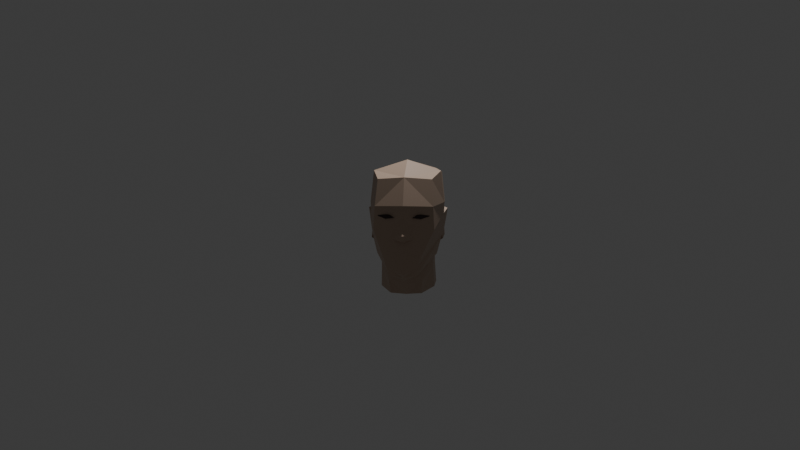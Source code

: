 # Source: myhead.blend  (saved by Blender 4.0.36; exported with 4.5.12 LTS)
import bpy
from mathutils import Matrix  # noqa: F401  (used for matrix-valued properties, if any)

bpy.ops.wm.read_factory_settings(use_empty=True)
scene = bpy.context.scene
scene.name = 'Scene'

# ---- collections
col_collection = bpy.data.collections.new('Collection'); scene.collection.children.link(col_collection)

# ---- materials (node trees are filled in below, after node groups)
mat_skin = bpy.data.materials.new('skin')
mat_skin.use_transparent_shadow = False
mat_eyes = bpy.data.materials.new('eyes')
mat_eyes.use_transparent_shadow = False

# ---- material node trees
mat_skin.use_nodes = True; mat_skin.node_tree.nodes.clear()
_N = mat_skin.node_tree.nodes; _L = mat_skin.node_tree.links
n0 = _N.new('ShaderNodeBsdfPrincipled'); n0.name = 'Principled BSDF'; n0.location = (10, 300)
n0.inputs[0].default_value = (0.5211, 0.3813, 0.2874, 1.0)
n0.inputs[3].default_value = 1.45
n1 = _N.new('ShaderNodeOutputMaterial'); n1.name = 'Material Output'; n1.location = (300, 300)
_L.new(n0.outputs[0], n1.inputs[0])
n1.is_active_output = True
mat_eyes.use_nodes = True; mat_eyes.node_tree.nodes.clear()
_N = mat_eyes.node_tree.nodes; _L = mat_eyes.node_tree.links
n0 = _N.new('ShaderNodeBsdfPrincipled'); n0.name = 'Principled BSDF'; n0.location = (10, 300)
n0.inputs[0].default_value = (0.04971, 0.02842, 0.02842, 1.0)
n0.inputs[3].default_value = 1.45
n1 = _N.new('ShaderNodeOutputMaterial'); n1.name = 'Material Output'; n1.location = (300, 300)
_L.new(n0.outputs[0], n1.inputs[0])
n1.is_active_output = True

# ---- world
world_world = bpy.data.worlds.new('World'); scene.world = world_world
world_world.use_nodes = True; world_world.node_tree.nodes.clear()
_N = world_world.node_tree.nodes; _L = world_world.node_tree.links
n0 = _N.new('ShaderNodeOutputWorld'); n0.name = 'World Output'; n0.location = (300, 300)
n1 = _N.new('ShaderNodeBackground'); n1.name = 'Background'; n1.location = (10, 300)
n1.inputs[0].default_value = (0.05088, 0.05088, 0.05088, 1.0)
_L.new(n1.outputs[0], n0.inputs[0])
n0.is_active_output = True
world_world.color = (0.05088, 0.05088, 0.05088)
world_world.use_sun_shadow = False
world_world.sun_shadow_jitter_overblur = 0.0

# ---- cameras
cam_camera = bpy.data.cameras.new('Camera')
cam_camera.clip_end = 100.0
cam_camera.ortho_scale = 7.314

# ---- lights
light_light = bpy.data.lights.new('Light', 'POINT')
light_light.transmission_factor = 0.0
light_light.use_soft_falloff = False
light_light.energy = 1000.0
light_light.shadow_soft_size = 0.1
light_light.shadow_maximum_resolution = 0.006
light_light.use_absolute_resolution = True

# ---- meshes
me_cube_001 = bpy.data.meshes.new('Cube.001')
me_cube_001.from_pydata([(0.322, -0.4271, 0.4688), (0.3173, 0.3961, 0.5434), (0.0, 0.423, 0.5634), (0.0, -0.506, 0.4958), (0.365, -0.1299, -0.4556), (0.4078, -0.07302, 0.5461), (0.0, -0.07997, 0.6785), (0.3051, -0.09387, -0.4615), (0.3334, 0.4569, 0.1899), (0.3452, -0.5452, 0.1571), (0.0, -0.6716, 0.1735), (0.0, 0.4874, 0.2177), (0.4505, -0.07858, 0.1649), (0.3091, 0.4504, -0.006229), (0.3603, -0.5577, -0.1164), (0.0, -0.7791, -0.2285), (0.0, 0.4782, 0.01594), (0.4236, -0.1001, -0.2302), (0.14, -0.6492, -0.5876), (0.1709, -0.617, -0.6478), (0.0, -0.6544, -0.6827), (0.0, -0.7295, -0.6342), (0.4047, 0.1994, 0.5162), (0.0, 0.1986, 0.6507), (0.4407, 0.2108, 0.153), (0.0, -0.71, -0.2551), (0.1162, -0.657, -0.2233), (0.03899, -0.6422, 0.024), (0.0, -0.6466, 0.02498), (0.0, -0.7096, -0.09817), (0.0, -0.7723, -0.1712), (0.1174, -0.6589, -0.1609), (0.07175, -0.6559, -0.08524), (0.0, -0.758, -0.2462), (0.05007, -0.7414, -0.2278), (0.02638, -0.6469, 0.1067), (0.3051, -0.09387, -0.4615), (0.0, -0.456, -0.7433), (0.1418, -0.4206, -0.6582), (0.2463, 0.3082, -0.3388), (0.0, 0.364, -0.338), (0.0, -0.456, -0.7433), (0.1418, -0.4206, -0.6582), (0.3318, 0.04071, -0.2616), (0.2463, 0.3082, -0.3388), (0.0, 0.364, -0.338), (0.3266, 0.01737, -0.8876), (0.0, -0.2717, -0.9386), (0.1887, -0.2435, -0.931), (0.3355, 0.2172, -0.8506), (0.2118, 0.3697, -0.8101), (0.003004, 0.4235, -0.7695), (0.2398, 0.2826, -0.5695), (0.3274, 0.08618, -0.5854), (0.2016, -0.3266, -0.7617), (0.0, -0.3862, -0.8118), (0.3128, -0.08072, -0.6363), (0.01222, 0.3677, -0.5426), (0.4425, -0.08236, 0.02899), (0.3739, 0.1065, -0.1791), (0.4425, -0.08236, 0.02899), (0.4236, -0.1001, -0.2302), (0.4419, 0.07747, -0.1646), (0.4349, 0.03282, 0.1043), (0.4093, 0.16, 0.04797), (0.4772, 0.1337, 0.04627), (0.4827, 0.02239, 0.08311), (0.4151, 0.05975, -0.2609), (0.3979, -0.0662, -0.3016), (0.4488, 0.0307, -0.241), (0.435, -0.09301, -0.2754), (0.435, -0.09301, -0.2754)], [], [(11, 2, 1, 8), (12, 5, 0, 9), (4, 17, 14, 18, 19), (9, 0, 3, 10), (5, 6, 3, 0), (22, 23, 6, 5), (24, 22, 5, 12), (40, 16, 13, 39), (14, 9, 35, 27, 32, 31, 26), (17, 58, 12, 9, 14), (16, 11, 8, 13), (39, 43, 44), (20, 19, 18, 21), (18, 14, 26, 25, 21), (8, 1, 22, 24), (1, 2, 23, 22), (32, 27, 28, 29), (25, 26, 34, 33), (28, 27, 35, 10), (26, 31, 30, 15, 34), (31, 32, 29, 30), (33, 34, 15), (35, 9, 10), (37, 38, 19, 20), (38, 36, 4, 19), (59, 64, 65, 62), (17, 4, 36, 43), (38, 37, 41, 42), (40, 39, 44, 45), (43, 36, 7), (36, 38, 42, 7), (52, 53, 49, 50), (54, 55, 47, 48), (56, 54, 48, 46), (57, 52, 50, 51), (53, 56, 46, 49), (43, 7, 56, 53), (45, 44, 52, 57), (7, 42, 54, 56), (42, 41, 55, 54), (44, 43, 53, 52), (13, 8, 24, 12, 58, 63, 64, 59), (62, 65, 66, 60, 61), (58, 17, 61, 60), (13, 59, 43, 39), (65, 64, 63, 66), (63, 58, 60, 66), (17, 43, 68, 71), (67, 69, 70, 71, 68), (61, 17, 71, 70), (62, 61, 70, 69), (43, 59, 67, 68), (59, 62, 69, 67)])
_uv = me_cube_001.uv_layers.new(name='UVMap')
_uv.uv.foreach_set('vector', [0.5, 0.375, 0.625, 0.375, 0.625, 0.5, 0.5, 0.5, 0.5, 0.625, 0.625, 0.625, 0.625, 0.75, 0.5, 0.75, 0.375, 0.625, 0.4375, 0.625, 0.4375, 0.75, 0.3879, 0.75, 0.375, 0.7257, 0.5, 0.75, 0.625, 0.75, 0.625, 0.875, 0.5, 0.875, 0.625, 0.625, 0.75, 0.625, 0.75, 0.75, 0.625, 0.75, 0.625, 0.5625, 0.75, 0.5625, 0.75, 0.625, 0.625, 0.625, 0.5, 0.5625, 0.625, 0.5625, 0.625, 0.625, 0.5, 0.625, 0.0, 0.0, 0.4375, 0.375, 0.4375, 0.5, 0.0, 0.0, 0.4375, 0.75, 0.5, 0.75, 0.4828, 0.8651, 0.4746, 0.8604, 0.4622, 0.8533, 0.4499, 0.8462, 0.4375, 0.8391, 0.4375, 0.625, 0.4815, 0.625, 0.5, 0.625, 0.5, 0.75, 0.4375, 0.75, 0.4375, 0.375, 0.5, 0.375, 0.5, 0.5, 0.4375, 0.5, 0.0, 0.0, 0.0, 0.0, 0.0, 0.0, 0.25, 0.7269, 0.375, 0.7257, 0.375, 0.75, 0.2638, 0.75, 0.3879, 0.75, 0.4375, 0.75, 0.4375, 0.8391, 0.431, 0.875, 0.3902, 0.875, 0.5, 0.5, 0.625, 0.5, 0.625, 0.5625, 0.5, 0.5625, 0.625, 0.5, 0.75, 0.5, 0.75, 0.5625, 0.625, 0.5625, 0.4622, 0.8533, 0.4746, 0.8604, 0.4779, 0.875, 0.4644, 0.875, 0.431, 0.875, 0.4375, 0.8391, 0.4375, 0.8601, 0.434, 0.875, 0.4779, 0.875, 0.4746, 0.8604, 0.4828, 0.8651, 0.5, 0.875, 0.4375, 0.8391, 0.4499, 0.8462, 0.451, 0.875, 0.4375, 0.875, 0.4375, 0.8601, 0.4499, 0.8462, 0.4622, 0.8533, 0.4644, 0.875, 0.451, 0.875, 0.434, 0.875, 0.4375, 0.8601, 0.4375, 0.875, 0.4828, 0.8651, 0.5, 0.75, 0.5, 0.875, 0.25, 0.6891, 0.3279, 0.6939, 0.375, 0.7257, 0.25, 0.7269, 0.3279, 0.6939, 0.3339, 0.625, 0.375, 0.625, 0.375, 0.7257, 0.4375, 0.5707, 0.463, 0.5732, 0.463, 0.5732, 0.4375, 0.5707, 0.4375, 0.625, 0.375, 0.625, 0.3339, 0.625, 0.0, 0.0, 0.3279, 0.6939, 0.25, 0.6891, 0.25, 0.6891, 0.3279, 0.6939, 0.0, 0.0, 0.0, 0.0, 0.0, 0.0, 0.0, 0.0, 0.0, 0.0, 0.3339, 0.625, 0.3339, 0.625, 0.3339, 0.625, 0.3279, 0.6939, 0.3279, 0.6939, 0.3339, 0.625, 0.0, 0.0, 0.0, 0.0, 0.0, 0.0, 0.0, 0.0, 0.3279, 0.6939, 0.25, 0.6891, 0.2615, 0.6898, 0.3279, 0.6939, 0.3339, 0.625, 0.3279, 0.6939, 0.3279, 0.6939, 0.3339, 0.625, 0.0, 0.0, 0.0, 0.0, 0.0, 0.0, 0.0, 0.0, 0.0, 0.0, 0.3339, 0.625, 0.3339, 0.625, 0.0, 0.0, 0.0, 0.0, 0.3339, 0.625, 0.3339, 0.625, 0.0, 0.0, 0.0, 0.0, 0.0, 0.0, 0.0, 0.0, 0.0, 0.0, 0.3339, 0.625, 0.3279, 0.6939, 0.3279, 0.6939, 0.3339, 0.625, 0.3279, 0.6939, 0.25, 0.6891, 0.25, 0.6891, 0.3279, 0.6939, 0.0, 0.0, 0.0, 0.0, 0.0, 0.0, 0.0, 0.0, 0.4375, 0.5, 0.5, 0.5, 0.5, 0.5625, 0.5, 0.625, 0.4815, 0.625, 0.479, 0.5979, 0.463, 0.5732, 0.4375, 0.5707, 0.4375, 0.5707, 0.463, 0.5732, 0.479, 0.5979, 0.4815, 0.625, 0.4375, 0.625, 0.4815, 0.625, 0.4375, 0.625, 0.4375, 0.625, 0.4815, 0.625, 0.4375, 0.5, 0.4375, 0.5707, 0.0, 0.0, 0.0, 0.0, 0.463, 0.5732, 0.463, 0.5732, 0.479, 0.5979, 0.479, 0.5979, 0.479, 0.5979, 0.4815, 0.625, 0.4815, 0.625, 0.479, 0.5979, 0.4375, 0.625, 0.0, 0.0, 0.0, 0.0, 0.4375, 0.625, 0.4375, 0.5707, 0.4375, 0.5707, 0.4375, 0.625, 0.4375, 0.625, 0.0, 0.0, 0.4375, 0.625, 0.4375, 0.625, 0.4375, 0.625, 0.4375, 0.625, 0.4375, 0.5707, 0.4375, 0.625, 0.4375, 0.625, 0.4375, 0.5707, 0.0, 0.0, 0.4375, 0.5707, 0.4375, 0.5707, 0.0, 0.0, 0.4375, 0.5707, 0.4375, 0.5707, 0.4375, 0.5707, 0.4375, 0.5707])
me_cube_001.materials.append(mat_skin)
me_cube_001.update()
me_cube_002 = bpy.data.meshes.new('Cube.002')
me_cube_002.from_pydata([(0.2885, -0.479, 0.04564), (0.2913, -0.4781, 0.037), (0.3081, -0.5259, 0.05269), (0.3028, -0.5276, 0.04486), (0.144, -0.5282, 0.06276), (0.1028, -0.5419, 0.02743), (0.1624, -0.5823, 0.06276), (0.1065, -0.5894, 0.03133), (0.2094, -0.566, 0.06906), (0.2094, -0.566, 0.01736), (0.191, -0.512, 0.06906), (0.191, -0.512, 0.01736)], [], [(0, 1, 3, 2), (8, 9, 7, 6), (6, 7, 5, 4), (10, 11, 1, 0), (8, 6, 4, 10), (9, 3, 1, 11), (7, 9, 11, 5), (2, 8, 10, 0), (4, 5, 11, 10), (2, 3, 9, 8)])
_uv = me_cube_002.uv_layers.new(name='UVMap')
_uv.uv.foreach_set('vector', [0.375, 0.0, 0.625, 0.0, 0.4949, 0.2562, 0.375, 0.25, 0.375, 0.375, 0.625, 0.375, 0.625, 0.5, 0.375, 0.5, 0.375, 0.5, 0.625, 0.5, 0.625, 0.75, 0.375, 0.75, 0.375, 0.875, 0.625, 0.875, 0.625, 1.0, 0.375, 1.0, 0.25, 0.5, 0.375, 0.5, 0.375, 0.75, 0.25, 0.75, 0.75, 0.5, 0.871, 0.5001, 0.875, 0.75, 0.75, 0.75, 0.625, 0.5, 0.75, 0.5, 0.75, 0.75, 0.625, 0.75, 0.125, 0.5, 0.25, 0.5, 0.25, 0.75, 0.125, 0.75, 0.375, 0.75, 0.625, 0.75, 0.625, 0.875, 0.375, 0.875, 0.375, 0.25, 0.4949, 0.2562, 0.625, 0.375, 0.375, 0.375])
me_cube_002.materials.append(mat_eyes)
me_cube_002.update()

# ---- objects
ob_light = bpy.data.objects.new('Light', light_light)
ob_camera = bpy.data.objects.new('Camera', cam_camera)
ob_empty_003 = bpy.data.objects.new('Empty.003', None)
ob_empty_004 = bpy.data.objects.new('Empty.004', None)
ob_cube = bpy.data.objects.new('Cube', me_cube_001)
ob_empty = bpy.data.objects.new('Empty', None)
ob_empty_001 = bpy.data.objects.new('Empty.001', None)
ob_cube_001 = bpy.data.objects.new('Cube.001', me_cube_002)

# ---- transforms, parenting, visibility, modifiers, constraints
ob_light.location = (0.5984, 1.005, 5.904)
ob_light.rotation_euler = (0.6503, 0.05522, 1.866)
ob_light.lock_rotations_4d = False
ob_light.empty_display_type = 'ARROWS'
ob_light.color = (0.0, 0.0, 0.0, 0.0)
ob_light.lineart.crease_threshold = 0.0
ob_camera.location = (1.201, -13.47, 1.565)
ob_camera.rotation_euler = (1.446, -1.574e-07, 0.09613)
ob_camera.lock_rotations_4d = False
ob_camera.empty_display_type = 'ARROWS'
ob_camera.color = (0.0, 0.0, 0.0, 0.0)
ob_camera.display_type = 'WIRE'
ob_camera.lineart.crease_threshold = 0.0
ob_empty_003.location = (-1.639, 6.0, 0.0)
ob_empty_003.rotation_euler = (1.571, -0.0, -0.0)
ob_empty_003.empty_display_type = 'IMAGE'
ob_empty_003.empty_display_size = 5.0
ob_empty_003.use_empty_image_alpha = True
ob_empty_003.color = (1.0, 1.0, 1.0, 0.25)
ob_empty_004.location = (-6.0, 1.326, 0.0)
ob_empty_004.rotation_euler = (1.571, -0.0, 1.571)
ob_empty_004.empty_display_type = 'IMAGE'
ob_empty_004.empty_display_size = 5.0
ob_empty_004.use_empty_image_alpha = True
ob_empty_004.color = (1.0, 1.0, 1.0, 0.25)
ob_cube.location = (0.0, 0.0, 0.0)
_m = ob_cube.modifiers.new('Mirror', 'MIRROR')
_m.use_clip = True
ob_empty.location = (-6.0, -1.105, -0.3701)
ob_empty.rotation_euler = (1.571, 0.0, 1.571)
ob_empty.scale = (0.7402, 0.7402, 0.7402)
ob_empty.empty_display_type = 'IMAGE'
ob_empty.empty_display_size = 5.0
ob_empty.use_empty_image_alpha = True
ob_empty.color = (1.0, 1.0, 1.0, 0.25)
ob_empty_001.location = (-0.07418, 6.0, -0.002888)
ob_empty_001.rotation_euler = (1.571, 0.0, 0.0)
ob_empty_001.scale = (0.5216, 0.5216, 0.5216)
ob_empty_001.empty_display_type = 'IMAGE'
ob_empty_001.empty_display_size = 5.0
ob_empty_001.use_empty_image_alpha = True
ob_empty_001.color = (1.0, 1.0, 1.0, 0.5934)
ob_cube_001.location = (0.0, -0.04872, 0.0)
_m = ob_cube_001.modifiers.new('Mirror', 'MIRROR')
_m.mirror_object = ob_cube

# ---- collection membership
col_collection.objects.link(ob_light)
col_collection.objects.link(ob_camera)
col_collection.objects.link(ob_empty_003)
col_collection.objects.link(ob_empty_004)
col_collection.objects.link(ob_cube)
col_collection.objects.link(ob_empty)
col_collection.objects.link(ob_empty_001)
col_collection.objects.link(ob_cube_001)

# ---- scene / render settings (as saved in the file)
scene.camera = ob_camera
scene.frame_start = 1; scene.frame_end = 250; scene.frame_set(1)
scene.render.engine = 'BLENDER_EEVEE_NEXT'
scene.cycles.sampling_pattern = 'TABULATED_SOBOL'
bpy.context.view_layer.update()
